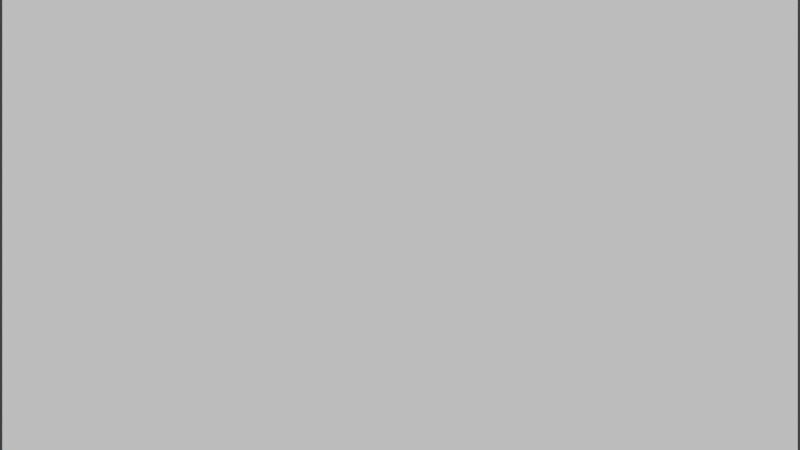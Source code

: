 # Source: felix_splash.blend  (saved by Blender 4.1.23; exported with 4.5.12 LTS)
import bpy
from mathutils import Matrix  # noqa: F401  (used for matrix-valued properties, if any)

bpy.ops.wm.read_factory_settings(use_empty=True)
scene = bpy.context.scene
scene.name = 'Scene'

# ---- collections
col_collection_1 = bpy.data.collections.new('Collection 1'); scene.collection.children.link(col_collection_1)

# ---- world
world_world = bpy.data.worlds.new('World'); scene.world = world_world
world_world.color = (0.05088, 0.05088, 0.05088)
world_world.use_sun_shadow = False
world_world.sun_shadow_jitter_overblur = 0.0
world_world.cycles.sampling_method = 'NONE'
world_world.cycles.sample_map_resolution = 256

# ---- cameras
cam_bottom_left = bpy.data.cameras.new('Bottom_left')
cam_bottom_left.clip_end = 100.0
cam_bottom_left.lens = 35.0
cam_bottom_left.sensor_width = 32.0
cam_bottom_left.sensor_height = 18.0
cam_bottom_left.ortho_scale = 7.314
cam_bottom_left.dof.focus_distance = 0.0
cam_top_left = bpy.data.cameras.new('Top_left')
cam_top_left.clip_end = 100.0
cam_top_left.lens = 35.0
cam_top_left.sensor_width = 32.0
cam_top_left.sensor_height = 18.0
cam_top_left.ortho_scale = 7.314
cam_top_left.dof.focus_distance = 0.0

# ---- meshes
me_plane_001 = bpy.data.meshes.new('Plane.001')
me_plane_001.from_pydata([(-1.0, -1.0, 0.0), (1.0, -1.0, 0.0), (-1.0, 1.0, 0.0), (1.0, 1.0, 0.0)], [], [(0, 1, 3, 2)])
_uv = me_plane_001.uv_layers.new(name='UVMap')
_uv.uv.foreach_set('vector', [0.0001, 9.998e-05, 0.9999, 9.998e-05, 0.9999, 0.9999, 9.998e-05, 0.9999])
me_plane_001.materials.append(None)
me_plane_001.use_remesh_preserve_volume = False
me_plane_001.use_remesh_preserve_attributes = False
me_plane_001.use_mirror_vertex_groups = False
me_plane_001.update()

# ---- objects
ob_bottom = bpy.data.objects.new('Bottom', cam_bottom_left)
ob_plane = bpy.data.objects.new('Plane', me_plane_001)
ob_top = bpy.data.objects.new('Top', cam_top_left)

# ---- transforms, parenting, visibility, modifiers, constraints
ob_bottom.location = (0.0, -1.09, 0.15)
ob_bottom.rotation_euler = (1.571, -0.0, 0.0)
ob_bottom.lock_rotations_4d = False
ob_bottom.empty_display_type = 'ARROWS'
ob_bottom.color = (0.0, 0.0, 0.0, 0.0)
ob_bottom.display_type = 'WIRE'
ob_bottom.lineart.crease_threshold = 0.0
ob_plane.location = (0.0, 0.01, 0.44)
ob_plane.rotation_euler = (1.571, -0.0, 0.0)
ob_plane.scale = (0.5, 0.58, 5.0)
ob_plane.lineart.crease_threshold = 0.0
ob_top.location = (0.0, -1.09, 0.72)
ob_top.rotation_euler = (1.571, -0.0, 0.0)
ob_top.lock_rotations_4d = False
ob_top.empty_display_type = 'ARROWS'
ob_top.color = (0.0, 0.0, 0.0, 0.0)
ob_top.display_type = 'WIRE'
ob_top.lineart.crease_threshold = 0.0

# ---- collection membership
col_collection_1.objects.link(ob_bottom)
col_collection_1.objects.link(ob_plane)
col_collection_1.objects.link(ob_top)

# ---- scene / render settings (as saved in the file)
scene.camera = ob_bottom
scene.frame_start = 1; scene.frame_end = 250; scene.frame_set(216)
scene.render.engine = 'CYCLES'
scene.render.resolution_percentage = 50
scene.render.dither_intensity = 0.0
scene.cycles.use_denoising = False
scene.cycles.samples = 10
scene.cycles.sampling_pattern = 'TABULATED_SOBOL'
scene.cycles.light_sampling_threshold = 0.0
scene.cycles.use_adaptive_sampling = False
scene.cycles.use_light_tree = False
scene.cycles.blur_glossy = 0.0
scene.cycles.pixel_filter_type = 'GAUSSIAN'
scene.cycles.sample_clamp_indirect = 0.0
scene.eevee.ray_tracing_options.trace_max_roughness = 0.0
scene.view_settings.view_transform = 'Standard'
bpy.context.view_layer.update()

# ---- added for rendering (the .blend has no usable light): sun
light_auto_sun = bpy.data.lights.new('AutoSun', 'SUN')
light_auto_sun.energy = 3.0
light_auto_sun.angle = 0.0523599
ob_auto_sun = bpy.data.objects.new('AutoSun', light_auto_sun)
scene.collection.objects.link(ob_auto_sun)
ob_auto_sun.rotation_euler = (0.872665, 0.174533, 0.523599)
bpy.context.view_layer.update()
